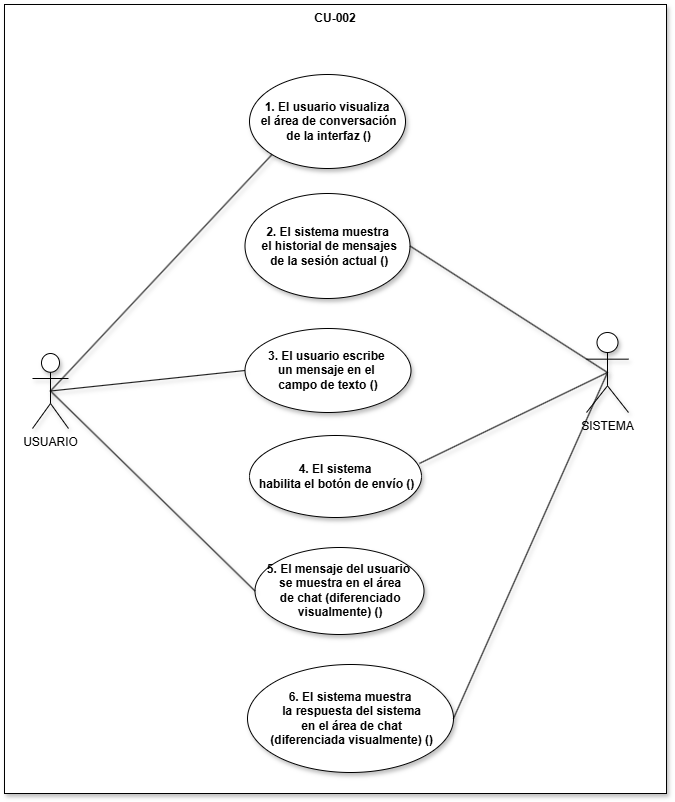

The diagram above was exported from draw.io. Its source (the exported page's mxGraphModel, read from the mxfile embedded in the PNG):
<mxGraphModel dx="1469" dy="820" grid="0" gridSize="10" guides="1" tooltips="1" connect="1" arrows="1" fold="1" page="1" pageScale="1" pageWidth="850" pageHeight="1100" math="0" shadow="0">
  <root>
    <mxCell id="uPbO0_a8e2qR3pM5xe3S-0" />
    <mxCell id="uPbO0_a8e2qR3pM5xe3S-1" parent="uPbO0_a8e2qR3pM5xe3S-0" />
    <mxCell id="43KDj-7qvyoPeqQjhcmk-0" parent="uPbO0_a8e2qR3pM5xe3S-1" style="shape=rect;html=1;verticalAlign=top;fontStyle=1;whiteSpace=wrap;align=center;shadow=1;" value="CU-002" vertex="1">
      <mxGeometry height="789" width="662" x="81" y="181" as="geometry" />
    </mxCell>
    <mxCell id="a6u5fnk6S__PgoeqTjlX-0" parent="uPbO0_a8e2qR3pM5xe3S-1" style="shape=umlActor;verticalLabelPosition=bottom;verticalAlign=top;html=1;outlineConnect=0;shadow=1;" value="USUARIO" vertex="1">
      <mxGeometry height="75" width="36" x="109" y="530" as="geometry" />
    </mxCell>
    <mxCell id="a6u5fnk6S__PgoeqTjlX-1" parent="uPbO0_a8e2qR3pM5xe3S-1" style="shape=umlActor;verticalLabelPosition=bottom;verticalAlign=top;html=1;outlineConnect=0;shadow=1;" value="SISTEMA" vertex="1">
      <mxGeometry height="80" width="42" x="663" y="509" as="geometry" />
    </mxCell>
    <mxCell id="a6u5fnk6S__PgoeqTjlX-5" parent="uPbO0_a8e2qR3pM5xe3S-1" style="ellipse;whiteSpace=wrap;html=1;shadow=1;" value="&lt;span style=&quot;font-weight: 700; text-align: left; white-space: nowrap;&quot;&gt;1. El usuario visualiza&lt;/span&gt;&lt;div&gt;&lt;span style=&quot;font-weight: 700; text-align: left; white-space: nowrap;&quot;&gt;&amp;nbsp;el área de conversación&lt;/span&gt;&lt;/div&gt;&lt;div&gt;&lt;span style=&quot;font-weight: 700; text-align: left; white-space: nowrap;&quot;&gt;&amp;nbsp;de la interfaz ()&lt;/span&gt;&lt;/div&gt;" vertex="1">
      <mxGeometry height="94" width="156" x="326" y="251" as="geometry" />
    </mxCell>
    <mxCell id="CxF_O2LBb0QOtUuTex2n-0" parent="uPbO0_a8e2qR3pM5xe3S-1" style="ellipse;whiteSpace=wrap;html=1;shadow=1;" value="&lt;span style=&quot;font-weight: 700; text-align: left; white-space: nowrap;&quot;&gt;2. El sistema muestra&lt;/span&gt;&lt;div&gt;&lt;span style=&quot;font-weight: 700; text-align: left; white-space: nowrap;&quot;&gt;&amp;nbsp;el historial de mensajes&lt;/span&gt;&lt;/div&gt;&lt;div&gt;&lt;span style=&quot;font-weight: 700; text-align: left; white-space: nowrap;&quot;&gt;&amp;nbsp;de la sesión actual ()&lt;/span&gt;&lt;/div&gt;" vertex="1">
      <mxGeometry height="105" width="165" x="321.5" y="370" as="geometry" />
    </mxCell>
    <mxCell id="Z5qUmii5QRCbxNtb3rpi-0" parent="uPbO0_a8e2qR3pM5xe3S-1" style="ellipse;whiteSpace=wrap;html=1;shadow=1;" value="&lt;span style=&quot;font-weight: 700; text-align: left; white-space: nowrap;&quot;&gt;3. El usuario escribe&amp;nbsp;&lt;/span&gt;&lt;div&gt;&lt;span style=&quot;font-weight: 700; text-align: left; white-space: nowrap;&quot;&gt;un mensaje en el&amp;nbsp;&lt;/span&gt;&lt;/div&gt;&lt;div&gt;&lt;span style=&quot;font-weight: 700; text-align: left; white-space: nowrap;&quot;&gt;campo de texto ()&lt;/span&gt;&lt;/div&gt;" vertex="1">
      <mxGeometry height="84" width="166" x="321.5" y="505" as="geometry" />
    </mxCell>
    <mxCell id="K7kNEcmJirXcXM1D_pvf-0" parent="uPbO0_a8e2qR3pM5xe3S-1" style="ellipse;whiteSpace=wrap;html=1;shadow=1;" value="&lt;span style=&quot;font-weight: 700; text-align: left; white-space: nowrap;&quot;&gt;4. El sistema&lt;/span&gt;&lt;div&gt;&lt;span style=&quot;font-weight: 700; text-align: left; white-space: nowrap;&quot;&gt;&amp;nbsp;habilita el botón de envío ()&lt;/span&gt;&lt;/div&gt;" vertex="1">
      <mxGeometry height="82" width="172" x="326" y="612" as="geometry" />
    </mxCell>
    <mxCell id="G6FsH6qiEsqaZ4SLxI45-0" parent="uPbO0_a8e2qR3pM5xe3S-1" style="ellipse;whiteSpace=wrap;html=1;shadow=1;" value="&lt;span style=&quot;font-family: Arial, sans-serif; font-weight: 700; text-align: left; white-space: nowrap;&quot;&gt;5. El mensaje del usuario&lt;/span&gt;&lt;div&gt;&lt;span style=&quot;font-family: Arial, sans-serif; font-weight: 700; text-align: left; white-space: nowrap;&quot;&gt;&amp;nbsp;se muestra en el área&lt;/span&gt;&lt;/div&gt;&lt;div&gt;&lt;span style=&quot;font-family: Arial, sans-serif; font-weight: 700; text-align: left; white-space: nowrap;&quot;&gt;&amp;nbsp;de chat (diferenciado&lt;/span&gt;&lt;/div&gt;&lt;div&gt;&lt;span style=&quot;font-family: Arial, sans-serif; font-weight: 700; text-align: left; white-space: nowrap;&quot;&gt;&amp;nbsp;visualmente) ()&lt;/span&gt;&lt;/div&gt;" vertex="1">
      <mxGeometry height="87" width="169" x="331.5" y="724" as="geometry" />
    </mxCell>
    <mxCell id="ZianGfV5TBx0PyB8uzy5-0" parent="uPbO0_a8e2qR3pM5xe3S-1" style="ellipse;whiteSpace=wrap;html=1;shadow=1;" value="&lt;span style=&quot;font-family: Arial, sans-serif; font-weight: 700; text-align: left; white-space: nowrap;&quot;&gt;6. El sistema muestra&lt;/span&gt;&lt;div&gt;&lt;span style=&quot;font-family: Arial, sans-serif; font-weight: 700; text-align: left; white-space: nowrap;&quot;&gt;&amp;nbsp;la respuesta del sistema&lt;/span&gt;&lt;/div&gt;&lt;div&gt;&lt;span style=&quot;font-family: Arial, sans-serif; font-weight: 700; text-align: left; white-space: nowrap;&quot;&gt;&amp;nbsp;en el área de chat&lt;/span&gt;&lt;/div&gt;&lt;div&gt;&lt;span style=&quot;font-family: Arial, sans-serif; font-weight: 700; text-align: left; white-space: nowrap;&quot;&gt;&amp;nbsp;(diferenciada visualmente) ()&lt;/span&gt;&lt;/div&gt;" vertex="1">
      <mxGeometry height="108" width="206" x="324" y="841" as="geometry" />
    </mxCell>
    <mxCell id="-XHNZbo0cu4EBGW3Gl2k-6" edge="1" parent="uPbO0_a8e2qR3pM5xe3S-1" source="a6u5fnk6S__PgoeqTjlX-0" style="edgeStyle=none;html=1;endArrow=none;verticalAlign=bottom;rounded=0;shadow=1;entryX=0;entryY=1;entryDx=0;entryDy=0;exitX=0.5;exitY=0.5;exitDx=0;exitDy=0;exitPerimeter=0;" target="a6u5fnk6S__PgoeqTjlX-5" value="">
      <mxGeometry relative="1" width="160" as="geometry">
        <mxPoint x="145" y="574" as="sourcePoint" />
        <mxPoint x="305" y="574" as="targetPoint" />
      </mxGeometry>
    </mxCell>
    <mxCell id="-XHNZbo0cu4EBGW3Gl2k-7" edge="1" parent="uPbO0_a8e2qR3pM5xe3S-1" source="a6u5fnk6S__PgoeqTjlX-0" style="edgeStyle=none;html=1;endArrow=none;verticalAlign=bottom;rounded=0;shadow=1;entryX=0;entryY=0.5;entryDx=0;entryDy=0;exitX=0.5;exitY=0.5;exitDx=0;exitDy=0;exitPerimeter=0;" target="Z5qUmii5QRCbxNtb3rpi-0" value="">
      <mxGeometry relative="1" width="160" as="geometry">
        <mxPoint x="150" y="592.18" as="sourcePoint" />
        <mxPoint x="310" y="592.18" as="targetPoint" />
      </mxGeometry>
    </mxCell>
    <mxCell id="-XHNZbo0cu4EBGW3Gl2k-8" edge="1" parent="uPbO0_a8e2qR3pM5xe3S-1" source="a6u5fnk6S__PgoeqTjlX-0" style="edgeStyle=none;html=1;endArrow=none;verticalAlign=bottom;rounded=0;shadow=1;entryX=0;entryY=0.5;entryDx=0;entryDy=0;exitX=0.5;exitY=0.5;exitDx=0;exitDy=0;exitPerimeter=0;" target="G6FsH6qiEsqaZ4SLxI45-0" value="">
      <mxGeometry relative="1" width="160" as="geometry">
        <mxPoint x="160" y="613" as="sourcePoint" />
        <mxPoint x="306" y="756" as="targetPoint" />
      </mxGeometry>
    </mxCell>
    <mxCell id="-XHNZbo0cu4EBGW3Gl2k-9" edge="1" parent="uPbO0_a8e2qR3pM5xe3S-1" source="a6u5fnk6S__PgoeqTjlX-1" style="edgeStyle=none;html=1;endArrow=none;verticalAlign=bottom;rounded=0;shadow=1;entryX=1;entryY=0.5;entryDx=0;entryDy=0;exitX=0.5;exitY=0.5;exitDx=0;exitDy=0;exitPerimeter=0;" target="CxF_O2LBb0QOtUuTex2n-0" value="">
      <mxGeometry relative="1" width="160" as="geometry">
        <mxPoint x="649" y="539" as="sourcePoint" />
        <mxPoint x="470" y="590" as="targetPoint" />
      </mxGeometry>
    </mxCell>
    <mxCell id="-XHNZbo0cu4EBGW3Gl2k-10" edge="1" parent="uPbO0_a8e2qR3pM5xe3S-1" source="K7kNEcmJirXcXM1D_pvf-0" style="edgeStyle=none;html=1;endArrow=none;verticalAlign=bottom;rounded=0;shadow=1;exitX=0.988;exitY=0.341;exitDx=0;exitDy=0;exitPerimeter=0;entryX=0.5;entryY=0.5;entryDx=0;entryDy=0;entryPerimeter=0;" target="a6u5fnk6S__PgoeqTjlX-1" value="">
      <mxGeometry relative="1" width="160" as="geometry">
        <mxPoint x="505" y="562" as="sourcePoint" />
        <mxPoint x="655" y="551.09" as="targetPoint" />
      </mxGeometry>
    </mxCell>
    <mxCell id="-XHNZbo0cu4EBGW3Gl2k-11" edge="1" parent="uPbO0_a8e2qR3pM5xe3S-1" source="ZianGfV5TBx0PyB8uzy5-0" style="edgeStyle=none;html=1;endArrow=none;verticalAlign=bottom;rounded=0;shadow=1;exitX=1;exitY=0.5;exitDx=0;exitDy=0;entryX=0.5;entryY=0.5;entryDx=0;entryDy=0;entryPerimeter=0;" target="a6u5fnk6S__PgoeqTjlX-1" value="">
      <mxGeometry relative="1" width="160" as="geometry">
        <mxPoint x="494" y="583" as="sourcePoint" />
        <mxPoint x="654" y="583" as="targetPoint" />
      </mxGeometry>
    </mxCell>
  </root>
</mxGraphModel>